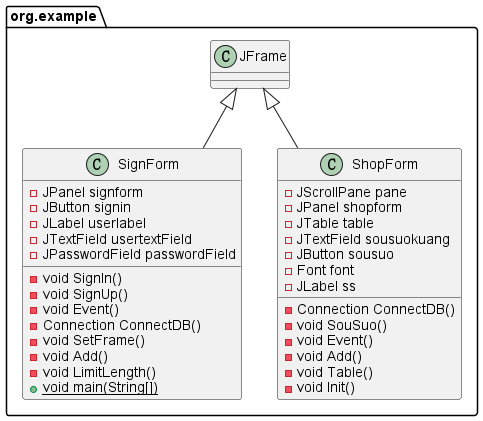

The diagram above was rendered by PlantUML. Its source (embedded in the PNG):
@startuml
class org.example.SignForm {
- JPanel signform
- JButton signin
- JLabel userlabel
- JTextField usertextField
- JPasswordField passwordField
- void SignIn()
- void SignUp()
- void Event()
- Connection ConnectDB()
- void SetFrame()
- void Add()
- void LimitLength()
+ {static} void main(String[])
}
class org.example.ShopForm {
- JScrollPane pane
- JPanel shopform
- JTable table
- JTextField sousuokuang
- JButton sousuo
- Font font
- JLabel ss
- Connection ConnectDB()
- void SouSuo()
- void Event()
- void Add()
- void Table()
- void Init()
}


org.example.JFrame <|-- org.example.SignForm
org.example.JFrame <|-- org.example.ShopForm
@enduml